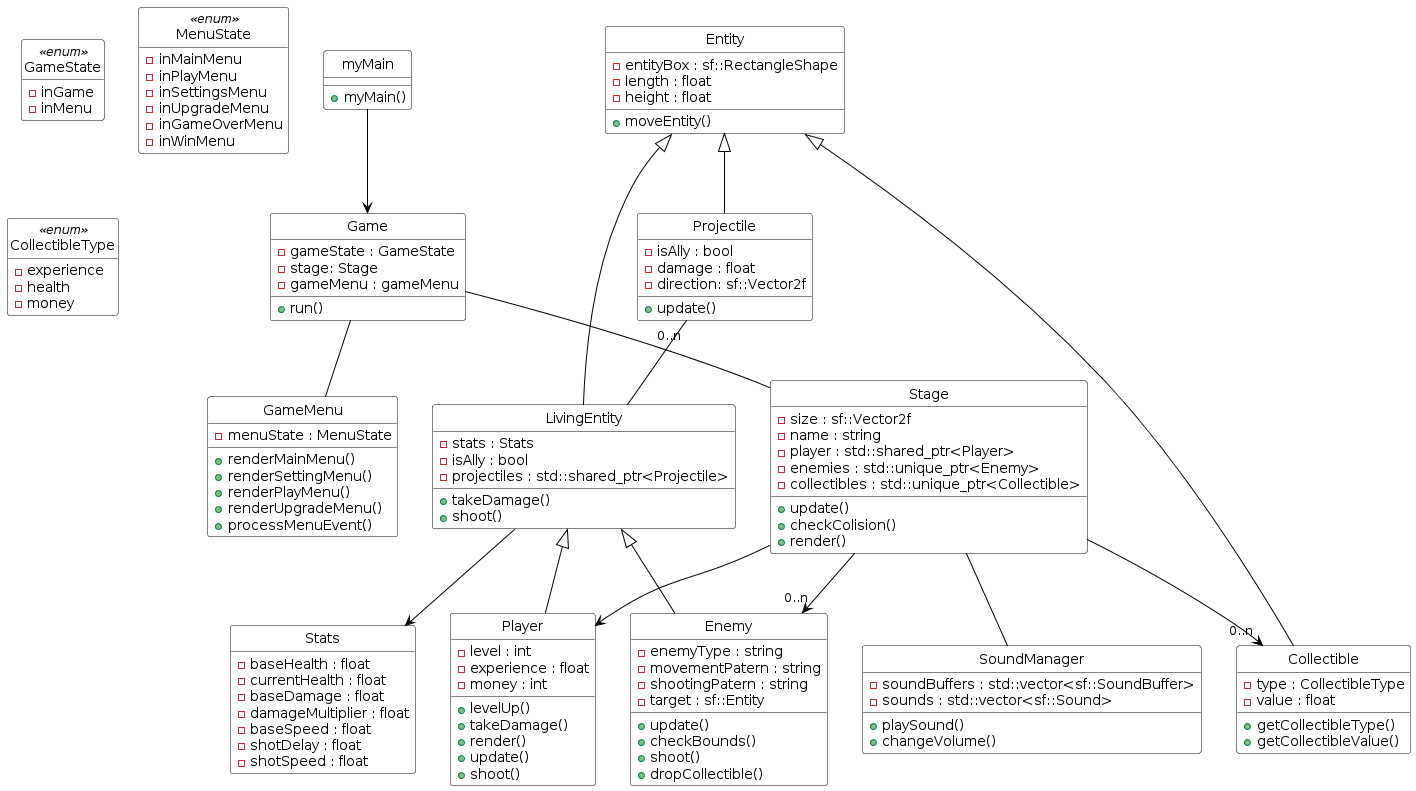

The diagram above was rendered by PlantUML. Its source (embedded in the PNG):
@startuml
hide empty methods
hide circle
skinparam class {
  BackgroundColor White
  ArrowColor Black
  BorderColor Black
}

class myMain {
 + myMain()
}

class Game {
 - gameState : GameState
 - stage: Stage
 - gameMenu : gameMenu
 + run()
}

enum GameState <<enum>> {
 - inGame
 - inMenu
}

class GameMenu {
 - menuState : MenuState
 + renderMainMenu()
 + renderSettingMenu()
 + renderPlayMenu()
 + renderUpgradeMenu()
 + processMenuEvent()
}

enum MenuState <<enum>> {
 - inMainMenu
 - inPlayMenu
 - inSettingsMenu
 - inUpgradeMenu
 - inGameOverMenu
 - inWinMenu
}

class Stage {
 - size : sf::Vector2f
 - name : string
 - player : std::shared_ptr<Player>
 - enemies : std::unique_ptr<Enemy>
 - collectibles : std::unique_ptr<Collectible>
 + update()
 + checkColision()
 + render()
}

class Entity {
 - entityBox : sf::RectangleShape
 - length : float
 - height : float
 + moveEntity()
}

class Stats {
 - baseHealth : float
 - currentHealth : float
 - baseDamage : float
 - damageMultiplier : float
 - baseSpeed : float
 - shotDelay : float
 - shotSpeed : float
}

class Player {
 - level : int
 - experience : float
 - money : int
 + levelUp()
 + takeDamage()
 + render()
 + update()
 + shoot()
}

class Enemy {
 - enemyType : string
 - movementPatern : string
 - shootingPatern : string
 - target : sf::Entity
 + update()
 + checkBounds()
 + shoot()
 + dropCollectible()
}

class Projectile {
 - isAlly : bool
 - damage : float
 - direction: sf::Vector2f
 + update()
}

class Collectible {
 - type : CollectibleType
 - value : float
 + getCollectibleType()
 + getCollectibleValue()
}

enum CollectibleType <<enum>> {
 - experience
 - health
 - money
}

class LivingEntity {
 - stats : Stats
 - isAlly : bool
 - projectiles : std::shared_ptr<Projectile>
 + takeDamage()
 + shoot()
}

class SoundManager {
 - soundBuffers : std::vector<sf::SoundBuffer>
 - sounds : std::vector<sf::Sound>
 + playSound()
 + changeVolume()
}

'Liens entre les classes'

myMain --> Game

Game -- Stage
Game -- GameMenu

Entity <|-- LivingEntity
Entity <|-- Projectile
Entity <|-- Collectible

LivingEntity <|-- Player
LivingEntity <|-- Enemy

Stage --> Player
Stage --> "0..n" Enemy
Stage --> "0..n" Collectible
Stage -- SoundManager

Projectile "0..n" -- LivingEntity

LivingEntity --> Stats
@enduml